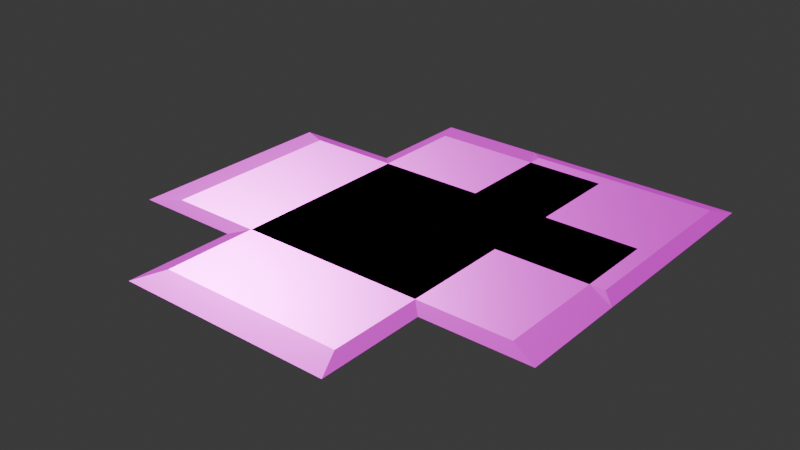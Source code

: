 # Source: Example.blend  (saved by Blender 4.2.67; exported with 4.5.12 LTS)
import bpy
from mathutils import Matrix  # noqa: F401  (used for matrix-valued properties, if any)

bpy.ops.wm.read_factory_settings(use_empty=True)
scene = bpy.context.scene
scene.name = 'Scene'

# ---- collections
col_exampletiles = bpy.data.collections.new('ExampleTiles'); scene.collection.children.link(col_exampletiles)

# ---- images (referenced by path relative to the original .blend; pixels are not part of the script)
import os
ASSET_DIR = os.environ.get("B2B_ASSET_DIR", "")  # directory of the original .blend (textures are referenced by path, not embedded)
HERE = os.path.dirname(os.path.abspath(__file__))  # packed textures are extracted next to this script under _unpacked/

def load_image(name, relpath, width, height, colorspace="sRGB"):
    """Load a texture the original file referenced (path relative to the .blend, or extracted next to this script)."""
    p = next((c for c in (os.path.join(HERE, relpath), os.path.join(ASSET_DIR, relpath)) if relpath and os.path.exists(c)), "")
    if p:
        img = bpy.data.images.load(p, check_existing=True)
        img.name = name
    else:  # same state as the original file: an image datablock whose file is absent (Cycles renders it pink)
        img = bpy.data.images.new(name, width, height)
        img.source = "FILE"
        img.filepath = "//" + (relpath or name)
    img.colorspace_settings.name = colorspace
    return img
img_plane_material_height_png_003 = load_image('plane_Material_Height.png.003', 'textures/plane_Material_Height.png', 1024, 1024, 'Non-Color')
img_plane_material_basemap_png_003 = load_image('plane_Material_BaseMap.png.003', 'textures/plane_Material_BaseMap.png', 1024, 1024, 'sRGB')
img_plane_material_metallic_png_003 = load_image('plane_Material_Metallic.png.003', 'textures/plane_Material_Metallic.png', 1024, 1024, 'Non-Color')
img_plane_material_roughness_png_003 = load_image('plane_Material_Roughness.png.003', 'textures/plane_Material_Roughness.png', 1024, 1024, 'Non-Color')
img_plane_material_normal_png_003 = load_image('plane_Material_Normal.png.003', 'textures/plane_Material_Normal.png', 1024, 1024, 'Non-Color')
img_plane_material_ambient_occlusion_png_002 = load_image('plane_Material_ambient_occlusion.png.002', 'textures/plane_Material_ambient_occlusion.png', 1024, 1024, 'Non-Color')
img_plane1_material_height_png_002 = load_image('plane1_Material_Height.png.002', 'textures/plane1_Material_Height.png', 1024, 1024, 'Non-Color')
img_plane1_material_basemap_png_002 = load_image('plane1_Material_BaseMap.png.002', 'textures/plane1_Material_BaseMap.png', 1024, 1024, 'sRGB')
img_plane1_material_metallic_png_002 = load_image('plane1_Material_Metallic.png.002', 'textures/plane1_Material_Metallic.png', 1024, 1024, 'Non-Color')
img_plane1_material_roughness_png_002 = load_image('plane1_Material_Roughness.png.002', 'textures/plane1_Material_Roughness.png', 1024, 1024, 'Non-Color')
img_plane1_material_normal_png_002 = load_image('plane1_Material_Normal.png.002', 'textures/plane1_Material_Normal.png', 1024, 1024, 'Non-Color')
img_plane_material_ambient_occlusion_png_001 = load_image('plane_Material_ambient_occlusion.png.001', 'textures/plane_Material_ambient_occlusion.png', 1024, 1024, 'Non-Color')
img_plane2_material_height_png_001 = load_image('plane2_Material_Height.png.001', 'textures/plane2_Material_Height.png', 1024, 1024, 'Non-Color')
img_plane2_material_basemap_png_001 = load_image('plane2_Material_BaseMap.png.001', 'textures/plane2_Material_BaseMap.png', 1024, 1024, 'sRGB')
img_plane2_material_metallic_png_001 = load_image('plane2_Material_Metallic.png.001', 'textures/plane2_Material_Metallic.png', 1024, 1024, 'Non-Color')
img_plane2_material_roughness_png_001 = load_image('plane2_Material_Roughness.png.001', 'textures/plane2_Material_Roughness.png', 1024, 1024, 'Non-Color')
img_plane2_material_normal_png_001 = load_image('plane2_Material_Normal.png.001', 'textures/plane2_Material_Normal.png', 1024, 1024, 'Non-Color')
img_plane2_material_ambient_occlusion_png_001 = load_image('plane2_Material_ambient_occlusion.png.001', 'textures/plane2_Material_ambient_occlusion.png', 1024, 1024, 'Non-Color')

# ---- materials (node trees are filled in below, after node groups)
mat_firemaze_floor = bpy.data.materials.new('FireMaze_Floor')
mat_firemaze_walls = bpy.data.materials.new('FireMaze_Walls')
mat_firemaze_roof = bpy.data.materials.new('FireMaze_Roof')

# ---- material node trees
mat_firemaze_floor.use_nodes = True; mat_firemaze_floor.node_tree.nodes.clear()
_N = mat_firemaze_floor.node_tree.nodes; _L = mat_firemaze_floor.node_tree.links
n0 = _N.new('ShaderNodeBsdfPrincipled'); n0.name = 'Principled BSDF'; n0.location = (10, 300)
n1 = _N.new('ShaderNodeOutputMaterial'); n1.name = 'Material Output'; n1.location = (300, 300)
n2 = _N.new('ShaderNodeTexImage'); n2.name = 'Image Texture'; n2.location = (84, -1160)
n2.label = 'Displacement'
n2.image = img_plane_material_height_png_003
n3 = _N.new('ShaderNodeDisplacement'); n3.name = 'Displacement'; n3.location = (110, -400)
n4 = _N.new('ShaderNodeTexImage'); n4.name = 'Image Texture.001'; n4.location = (84, -320)
n4.label = 'Base Color'
n4.image = img_plane_material_basemap_png_003
n5 = _N.new('ShaderNodeTexImage'); n5.name = 'Image Texture.002'; n5.location = (84, -600)
n5.label = 'Metallic'
n5.image = img_plane_material_metallic_png_003
n6 = _N.new('ShaderNodeTexImage'); n6.name = 'Image Texture.003'; n6.location = (84, -880)
n6.label = 'Roughness'
n6.image = img_plane_material_roughness_png_003
n7 = _N.new('ShaderNodeTexImage'); n7.name = 'Image Texture.004'; n7.location = (84, -1440)
n7.label = 'Normal'
n7.image = img_plane_material_normal_png_003
n8 = _N.new('ShaderNodeNormalMap'); n8.name = 'Normal Map'; n8.location = (-240, -900)
n9 = _N.new('ShaderNodeTexImage'); n9.name = 'Image Texture.005'; n9.location = (84, -40)
n9.label = 'Ambient Occlusion'
n9.image = img_plane_material_ambient_occlusion_png_002
n10 = _N.new('ShaderNodeMapping'); n10.name = 'Mapping'; n10.location = (229, -40)
n11 = _N.new('NodeReroute'); n11.name = 'Reroute'; n11.location = (34, -831)
n11.width = 16
n11.socket_idname = 'NodeSocketVector'
n12 = _N.new('ShaderNodeTexCoord'); n12.name = 'Texture Coordinate'; n12.location = (29, -40)
n13 = _N.new('NodeFrame'); n13.name = 'Frame'; n13.location = (-1269, 340)
n13.label = 'Mapping'
n13.width = 398
n14 = _N.new('NodeFrame'); n14.name = 'Frame.001'; n14.location = (-624, 540)
n14.label = 'Textures'
n14.width = 353
n2.parent = n14
n4.parent = n14
n5.parent = n14
n6.parent = n14
n7.parent = n14
n9.parent = n14
n10.parent = n13
n11.parent = n14
n12.parent = n13
_L.new(n0.outputs[0], n1.inputs[0])
_L.new(n2.outputs[0], n3.inputs[0])
_L.new(n3.outputs[0], n1.inputs[2])
_L.new(n4.outputs[0], n0.inputs[0])
_L.new(n5.outputs[0], n0.inputs[1])
_L.new(n6.outputs[0], n0.inputs[2])
_L.new(n7.outputs[0], n8.inputs[1])
_L.new(n8.outputs[0], n0.inputs[5])
_L.new(n11.outputs[0], n9.inputs[0])
_L.new(n11.outputs[0], n4.inputs[0])
_L.new(n11.outputs[0], n5.inputs[0])
_L.new(n11.outputs[0], n6.inputs[0])
_L.new(n11.outputs[0], n2.inputs[0])
_L.new(n11.outputs[0], n7.inputs[0])
_L.new(n10.outputs[0], n11.inputs[0])
_L.new(n12.outputs[2], n10.inputs[0])
n1.is_active_output = True
mat_firemaze_walls.use_nodes = True; mat_firemaze_walls.node_tree.nodes.clear()
_N = mat_firemaze_walls.node_tree.nodes; _L = mat_firemaze_walls.node_tree.links
n0 = _N.new('ShaderNodeBsdfPrincipled'); n0.name = 'Principled BSDF'; n0.location = (-200, 100)
n1 = _N.new('ShaderNodeOutputMaterial'); n1.name = 'Material Output'; n1.location = (200, 100)
n2 = _N.new('ShaderNodeTexImage'); n2.name = 'Image Texture'; n2.location = (84, -1160)
n2.label = 'Displacement'
n2.image = img_plane1_material_height_png_002
n3 = _N.new('ShaderNodeDisplacement'); n3.name = 'Displacement'; n3.location = (-100, -600)
n3.inputs[2].default_value = 1.0
n4 = _N.new('ShaderNodeTexImage'); n4.name = 'Image Texture.001'; n4.location = (84, -320)
n4.label = 'Base Color'
n4.image = img_plane1_material_basemap_png_002
n5 = _N.new('ShaderNodeTexImage'); n5.name = 'Image Texture.002'; n5.location = (84, -600)
n5.label = 'Metallic'
n5.image = img_plane1_material_metallic_png_002
n6 = _N.new('ShaderNodeTexImage'); n6.name = 'Image Texture.003'; n6.location = (84, -880)
n6.label = 'Roughness'
n6.image = img_plane1_material_roughness_png_002
n7 = _N.new('ShaderNodeTexImage'); n7.name = 'Image Texture.004'; n7.location = (84, -1440)
n7.label = 'Normal'
n7.image = img_plane1_material_normal_png_002
n8 = _N.new('ShaderNodeNormalMap'); n8.name = 'Normal Map'; n8.location = (-450, -1100)
n9 = _N.new('ShaderNodeTexImage'); n9.name = 'Image Texture.005'; n9.location = (84, -40)
n9.label = 'Ambient Occlusion'
n9.image = img_plane_material_ambient_occlusion_png_001
n10 = _N.new('ShaderNodeMapping'); n10.name = 'Mapping'; n10.location = (229, -40)
n11 = _N.new('NodeReroute'); n11.name = 'Reroute'; n11.location = (34, -802)
n11.width = 16
n11.socket_idname = 'NodeSocketVector'
n12 = _N.new('ShaderNodeTexCoord'); n12.name = 'Texture Coordinate'; n12.location = (29, -40)
n13 = _N.new('NodeFrame'); n13.name = 'Frame'; n13.location = (-1479, 140)
n13.label = 'Mapping'
n13.width = 398
n14 = _N.new('NodeFrame'); n14.name = 'Frame.001'; n14.location = (-834, 340)
n14.label = 'Textures'
n14.width = 353
n2.parent = n14
n4.parent = n14
n5.parent = n14
n6.parent = n14
n7.parent = n14
n9.parent = n14
n10.parent = n13
n11.parent = n14
n12.parent = n13
_L.new(n0.outputs[0], n1.inputs[0])
_L.new(n2.outputs[0], n3.inputs[0])
_L.new(n3.outputs[0], n1.inputs[2])
_L.new(n4.outputs[0], n0.inputs[0])
_L.new(n5.outputs[0], n0.inputs[1])
_L.new(n6.outputs[0], n0.inputs[2])
_L.new(n7.outputs[0], n8.inputs[1])
_L.new(n8.outputs[0], n0.inputs[5])
_L.new(n11.outputs[0], n9.inputs[0])
_L.new(n11.outputs[0], n4.inputs[0])
_L.new(n11.outputs[0], n5.inputs[0])
_L.new(n11.outputs[0], n6.inputs[0])
_L.new(n11.outputs[0], n2.inputs[0])
_L.new(n11.outputs[0], n7.inputs[0])
_L.new(n10.outputs[0], n11.inputs[0])
_L.new(n12.outputs[2], n10.inputs[0])
n1.is_active_output = True
mat_firemaze_roof.use_nodes = True; mat_firemaze_roof.node_tree.nodes.clear()
_N = mat_firemaze_roof.node_tree.nodes; _L = mat_firemaze_roof.node_tree.links
n0 = _N.new('ShaderNodeBsdfPrincipled'); n0.name = 'Principled BSDF'; n0.location = (-7, 247)
n1 = _N.new('ShaderNodeOutputMaterial'); n1.name = 'Material Output'; n1.location = (283, 247)
n2 = _N.new('ShaderNodeTexImage'); n2.name = 'Image Texture'; n2.location = (84, -1159)
n2.label = 'Displacement'
n2.image = img_plane2_material_height_png_001
n3 = _N.new('ShaderNodeDisplacement'); n3.name = 'Displacement'; n3.location = (93, -453)
n4 = _N.new('ShaderNodeTexImage'); n4.name = 'Image Texture.001'; n4.location = (84, -319)
n4.label = 'Base Color'
n4.image = img_plane2_material_basemap_png_001
n5 = _N.new('ShaderNodeTexImage'); n5.name = 'Image Texture.002'; n5.location = (84, -599)
n5.label = 'Metallic'
n5.image = img_plane2_material_metallic_png_001
n6 = _N.new('ShaderNodeTexImage'); n6.name = 'Image Texture.003'; n6.location = (84, -879)
n6.label = 'Roughness'
n6.image = img_plane2_material_roughness_png_001
n7 = _N.new('ShaderNodeTexImage'); n7.name = 'Image Texture.004'; n7.location = (84, -1439)
n7.label = 'Normal'
n7.image = img_plane2_material_normal_png_001
n8 = _N.new('ShaderNodeNormalMap'); n8.name = 'Normal Map'; n8.location = (-257, -953)
n9 = _N.new('ShaderNodeTexImage'); n9.name = 'Image Texture.005'; n9.location = (84, -39)
n9.label = 'Ambient Occlusion'
n9.image = img_plane2_material_ambient_occlusion_png_001
n10 = _N.new('ShaderNodeMapping'); n10.name = 'Mapping'; n10.location = (229, -39)
n11 = _N.new('NodeReroute'); n11.name = 'Reroute'; n11.location = (34, -823)
n11.width = 16
n11.socket_idname = 'NodeSocketVector'
n12 = _N.new('ShaderNodeTexCoord'); n12.name = 'Texture Coordinate'; n12.location = (29, -39)
n13 = _N.new('NodeFrame'); n13.name = 'Frame'; n13.location = (-1286, 286)
n13.label = 'Mapping'
n13.width = 398
n14 = _N.new('NodeFrame'); n14.name = 'Frame.001'; n14.location = (-641, 486)
n14.label = 'Textures'
n14.width = 354
n2.parent = n14
n4.parent = n14
n5.parent = n14
n6.parent = n14
n7.parent = n14
n9.parent = n14
n10.parent = n13
n11.parent = n14
n12.parent = n13
_L.new(n0.outputs[0], n1.inputs[0])
_L.new(n2.outputs[0], n3.inputs[0])
_L.new(n3.outputs[0], n1.inputs[2])
_L.new(n4.outputs[0], n0.inputs[0])
_L.new(n5.outputs[0], n0.inputs[1])
_L.new(n6.outputs[0], n0.inputs[2])
_L.new(n7.outputs[0], n8.inputs[1])
_L.new(n8.outputs[0], n0.inputs[5])
_L.new(n11.outputs[0], n9.inputs[0])
_L.new(n11.outputs[0], n4.inputs[0])
_L.new(n11.outputs[0], n5.inputs[0])
_L.new(n11.outputs[0], n6.inputs[0])
_L.new(n11.outputs[0], n2.inputs[0])
_L.new(n11.outputs[0], n7.inputs[0])
_L.new(n10.outputs[0], n11.inputs[0])
_L.new(n12.outputs[2], n10.inputs[0])
n1.is_active_output = True

# ---- world
world_world = bpy.data.worlds.new('World'); scene.world = world_world
world_world.use_nodes = True; world_world.node_tree.nodes.clear()
_N = world_world.node_tree.nodes; _L = world_world.node_tree.links
n0 = _N.new('ShaderNodeOutputWorld'); n0.name = 'World Output'; n0.location = (300, 300)
n1 = _N.new('ShaderNodeBackground'); n1.name = 'Background'; n1.location = (10, 300)
n1.inputs[0].default_value = (0.05088, 0.05088, 0.05088, 1.0)
_L.new(n1.outputs[0], n0.inputs[0])
n0.is_active_output = True
world_world.color = (0.05088, 0.05088, 0.05088)
world_world.sun_shadow_jitter_overblur = 0.0

# ---- meshes
me_exampletilecentered = bpy.data.meshes.new('ExampleTileCENTERED')
me_exampletilecentered.from_pydata([(-0.5, -0.5, 0.0), (0.5, -0.5, 0.0), (-0.5, 0.5, 0.0), (0.5, 0.5, 0.0), (-0.4316, 0.4316, 0.01551), (-0.4316, -0.4316, 0.01551), (0.4316, -0.4316, 0.01551), (0.4316, 0.4316, 0.01551)], [], [(5, 6, 7, 4), (5, 4, 2, 0), (6, 5, 0, 1), (7, 6, 1, 3), (4, 7, 3, 2)])
_uv = me_exampletilecentered.uv_layers.new(name='UVMap')
_uv.uv.foreach_set('vector', [0.06841, 0.06841, 0.9316, 0.06841, 0.9316, 0.9316, 0.06841, 0.9316, 0.06841, 0.06841, 0.06841, 0.9316, 0.0, 1.0, 0.0, 0.0, 0.9316, 0.06841, 0.06841, 0.06841, 0.0, 0.0, 1.0, 0.0, 0.9316, 0.9316, 0.9316, 0.06841, 1.0, 0.0, 1.0, 1.0, 0.06841, 0.9316, 0.9316, 0.9316, 1.0, 1.0, 0.0, 1.0])
me_exampletilecentered.materials.append(mat_firemaze_floor)
me_exampletilecentered.update()
me_exampletilecentered02 = bpy.data.meshes.new('ExampleTileCENTERED02')
me_exampletilecentered02.from_pydata([(-0.5, -1.0, 0.0), (0.5, -1.0, 0.0), (-0.5, 1.0, 0.0), (0.5, 1.0, 0.0), (-0.4316, 0.8632, 0.01551), (-0.4316, -0.8632, 0.01551), (0.4316, -0.8632, 0.01551), (0.4316, 0.8632, 0.01551)], [], [(5, 6, 7, 4), (5, 4, 2, 0), (6, 5, 0, 1), (7, 6, 1, 3), (4, 7, 3, 2)])
_uv = me_exampletilecentered02.uv_layers.new(name='UVMap')
_uv.uv.foreach_set('vector', [0.0342, 0.06841, 0.4658, 0.06841, 0.4658, 0.9316, 0.0342, 0.9316, 0.0342, 0.06841, 0.0342, 0.9316, 0.0, 1.0, 0.0, 0.0, 0.4658, 0.06841, 0.0342, 0.06841, 0.0, 0.0, 0.5, 0.0, 0.4658, 0.9316, 0.4658, 0.06841, 0.5, 0.0, 0.5, 1.0, 0.0342, 0.9316, 0.4658, 0.9316, 0.5, 1.0, 0.0, 1.0])
me_exampletilecentered02.materials.append(mat_firemaze_walls)
me_exampletilecentered02.update()
me_exampletilecentered03 = bpy.data.meshes.new('ExampleTileCENTERED03')
me_exampletilecentered03.from_pydata([(1.0, -0.5, 0.0), (1.0, 0.5, 0.0), (-1.0, -0.5, 0.0), (-1.0, 0.5, 0.0), (-0.8632, -0.4316, 0.01551), (0.8632, -0.4316, 0.01551), (0.8632, 0.4316, 0.01551), (-0.8632, 0.4316, 0.01551)], [], [(5, 6, 7, 4), (5, 4, 2, 0), (6, 5, 0, 1), (7, 6, 1, 3), (4, 7, 3, 2)])
_uv = me_exampletilecentered03.uv_layers.new(name='UVMap')
_uv.uv.foreach_set('vector', [0.9316, 0.0342, 0.9316, 0.4658, 0.06841, 0.4658, 0.06841, 0.0342, 0.9316, 0.0342, 0.06841, 0.0342, 0.0, -1.49e-08, 1.0, -5.96e-08, 0.9316, 0.4658, 0.9316, 0.0342, 1.0, -5.96e-08, 1.0, 0.5, 0.06841, 0.4658, 0.9316, 0.4658, 1.0, 0.5, 5.96e-08, 0.5, 0.06841, 0.0342, 0.06841, 0.4658, 5.96e-08, 0.5, 0.0, -1.49e-08])
me_exampletilecentered03.materials.append(mat_firemaze_walls)
me_exampletilecentered03.update()
me_exampletileoffset = bpy.data.meshes.new('ExampleTileOFFSET')
me_exampletileoffset.from_pydata([(0.0, 0.0, 0.0), (1.0, 0.0, 0.0), (0.0, 1.0, 0.0), (1.0, 1.0, 0.0), (0.06841, 0.9316, 0.01551), (0.06841, 0.06841, 0.01551), (0.9316, 0.06841, 0.01551), (0.9316, 0.9316, 0.01551)], [], [(5, 6, 7, 4), (5, 4, 2, 0), (6, 5, 0, 1), (7, 6, 1, 3), (4, 7, 3, 2)])
_uv = me_exampletileoffset.uv_layers.new(name='UVMap')
_uv.uv.foreach_set('vector', [0.06841, 0.06841, 0.9316, 0.06841, 0.9316, 0.9316, 0.06841, 0.9316, 0.06841, 0.06841, 0.06841, 0.9316, 0.0, 1.0, 0.0, 0.0, 0.9316, 0.06841, 0.06841, 0.06841, 0.0, 0.0, 1.0, 0.0, 0.9316, 0.9316, 0.9316, 0.06841, 1.0, 0.0, 1.0, 1.0, 0.06841, 0.9316, 0.9316, 0.9316, 1.0, 1.0, 0.0, 1.0])
me_exampletileoffset.materials.append(mat_firemaze_roof)
me_exampletileoffset.update()

# ---- objects
ob_exampletilecentered = bpy.data.objects.new('ExampleTileCentered', me_exampletilecentered)
ob_exampletilecentered02 = bpy.data.objects.new('ExampleTileCentered02', me_exampletilecentered02)
ob_exampletilecentered03 = bpy.data.objects.new('ExampleTileCentered03', me_exampletilecentered03)
ob_exampletileoffset = bpy.data.objects.new('ExampleTileOffset', me_exampletileoffset)

# ---- transforms, parenting, visibility, modifiers, constraints
ob_exampletilecentered.location = (0.0, 0.0, 0.0)
ob_exampletilecentered02.location = (0.0, 0.0, 0.0)
ob_exampletilecentered03.location = (0.0, 0.0, 0.0)
ob_exampletileoffset.location = (0.0, 0.0, 0.0)

# ---- collection membership
col_exampletiles.objects.link(ob_exampletilecentered)
col_exampletiles.objects.link(ob_exampletilecentered02)
col_exampletiles.objects.link(ob_exampletilecentered03)
col_exampletiles.objects.link(ob_exampletileoffset)

# ---- scene / render settings (as saved in the file)
scene.frame_start = 1; scene.frame_end = 250; scene.frame_set(1)
scene.render.engine = 'BLENDER_EEVEE_NEXT'
bpy.context.view_layer.update()

# ---- added for rendering (the .blend has no active camera and no usable light): camera, sun
cam_auto = bpy.data.cameras.new('AutoCamera')
cam_auto.lens = 50.0
cam_auto.sensor_width = 36.0
cam_auto.clip_end = 1000.0
ob_auto_camera = bpy.data.objects.new('AutoCamera', cam_auto)
scene.collection.objects.link(ob_auto_camera)
ob_auto_camera.location = (2.61697, -3.14036, 2.10133)
ob_auto_camera.rotation_euler = (1.09748, -7.21219e-08, 0.694738)
scene.camera = ob_auto_camera
light_auto_sun = bpy.data.lights.new('AutoSun', 'SUN')
light_auto_sun.energy = 3.0
light_auto_sun.angle = 0.0523599
ob_auto_sun = bpy.data.objects.new('AutoSun', light_auto_sun)
scene.collection.objects.link(ob_auto_sun)
ob_auto_sun.rotation_euler = (0.872665, 0.174533, 0.523599)
bpy.context.view_layer.update()
